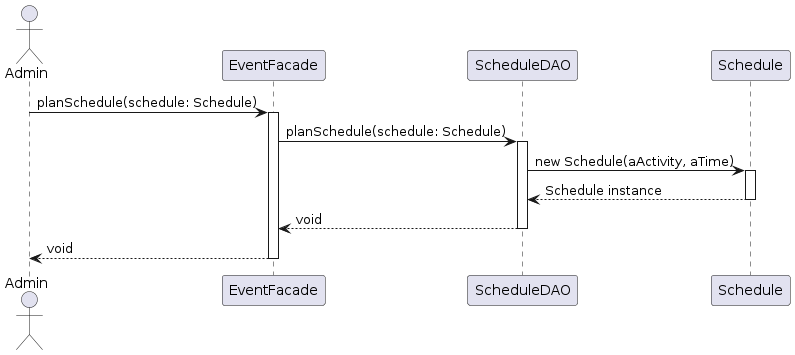

The diagram above was rendered by PlantUML. Its source (embedded in the PNG):
@startuml
actor Admin

participant EventFacade
participant ScheduleDAO
participant Schedule

Admin -> EventFacade : planSchedule(schedule: Schedule)
activate EventFacade

EventFacade -> ScheduleDAO : planSchedule(schedule: Schedule)
activate ScheduleDAO

ScheduleDAO -> Schedule : new Schedule(aActivity, aTime)
activate Schedule
Schedule --> ScheduleDAO : Schedule instance
deactivate Schedule

ScheduleDAO --> EventFacade : void
deactivate ScheduleDAO

EventFacade --> Admin : void
deactivate EventFacade
@enduml